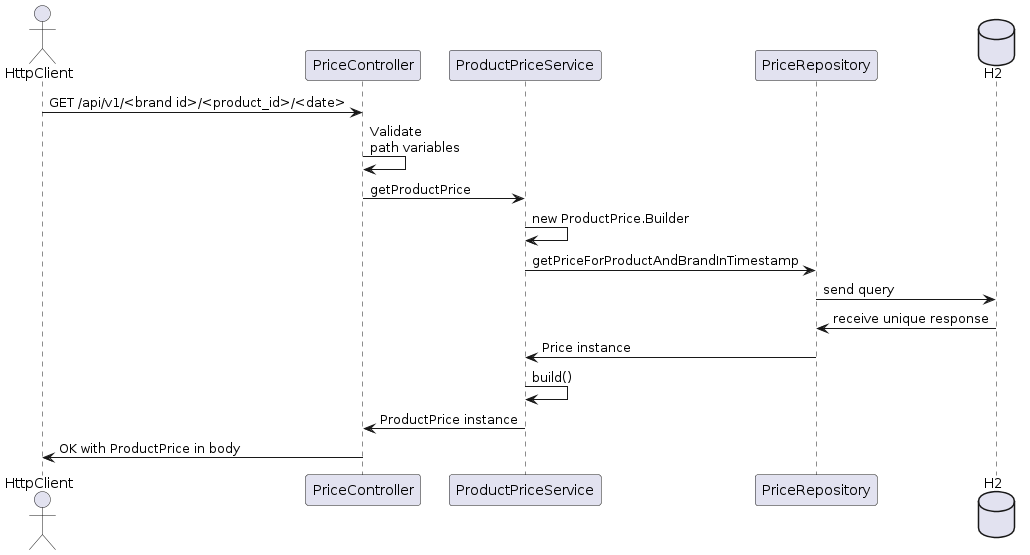

The diagram above was rendered by PlantUML. Its source (embedded in the PNG):
@startuml
actor HttpClient as client

client -> PriceController : GET /api/v1/<brand id>/<product_id>/<date>

PriceController -> PriceController: Validate\npath variables

PriceController -> ProductPriceService: getProductPrice

ProductPriceService -> ProductPriceService: new ProductPrice.Builder

ProductPriceService -> PriceRepository : getPriceForProductAndBrandInTimestamp

database H2 as db

PriceRepository -> db : send query
db -> PriceRepository: receive unique response

PriceRepository -> ProductPriceService: Price instance

ProductPriceService -> ProductPriceService: build()

ProductPriceService -> PriceController: ProductPrice instance

PriceController -> client: OK with ProductPrice in body
@enduml